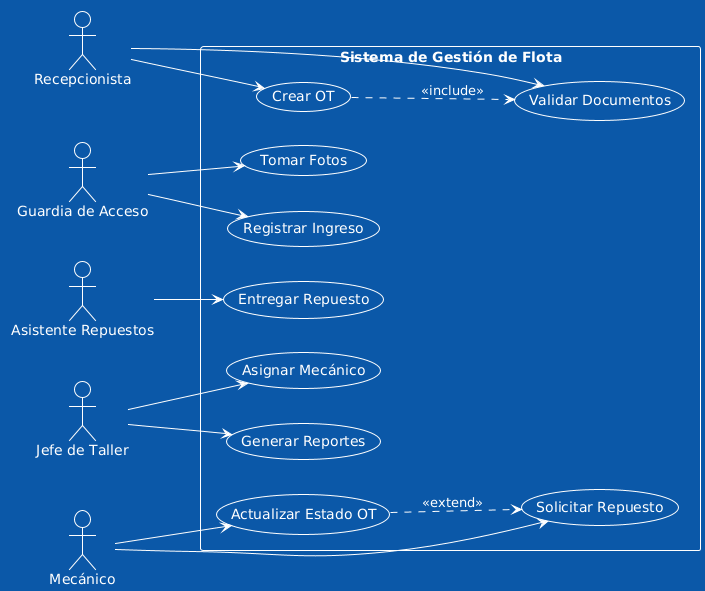

The diagram above was rendered by PlantUML. Its source (embedded in the PNG):
@startuml
!theme amiga
left to right direction
skinparam packageStyle rectangle

actor "Guardia de Acceso" as Guardia
actor "Recepcionista" as Recep
actor "Mecánico" as Mec
actor "Jefe de Taller" as Jefe
actor "Asistente Repuestos" as Asist

rectangle "Sistema de Gestión de Flota" {
  usecase "Registrar Ingreso" as UC1
  usecase "Tomar Fotos" as UC2
  usecase "Validar Documentos" as UC3
  usecase "Crear OT" as UC4
  usecase "Asignar Mecánico" as UC5
  usecase "Actualizar Estado OT" as UC6
  usecase "Solicitar Repuesto" as UC7
  usecase "Entregar Repuesto" as UC8
  usecase "Generar Reportes" as UC9
}

Guardia --> UC1
Guardia --> UC2
Recep --> UC3
Recep --> UC4
Jefe --> UC5
Jefe --> UC9
Mec --> UC6
Mec --> UC7
Asist --> UC8

UC4 ..> UC3 : <<include>>
UC6 ..> UC7 : <<extend>>
@enduml